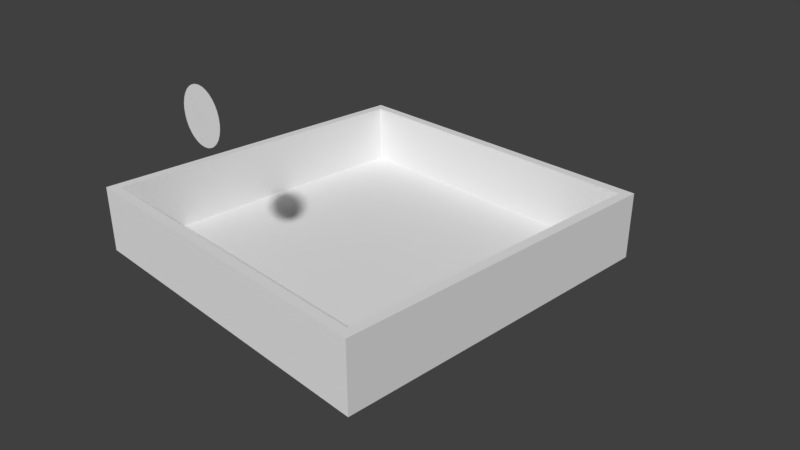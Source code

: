 # Source: water.blend  (saved by Blender 2.78.0; exported with 4.5.12 LTS)
import bpy
from mathutils import Matrix  # noqa: F401  (used for matrix-valued properties, if any)

bpy.ops.wm.read_factory_settings(use_empty=True)
scene = bpy.context.scene
scene.name = 'Scene'

# ---- collections
col_collection_1 = bpy.data.collections.new('Collection 1'); scene.collection.children.link(col_collection_1)

# ---- materials (node trees are filled in below, after node groups)
mat_material = bpy.data.materials.new('Material')
mat_material.alpha_threshold = 0.0
mat_material.roughness = 0.5
mat_material.line_color = (0.0, 0.0, 0.0, 1.0)

# ---- material node trees

# ---- world
world_world = bpy.data.worlds.new('World'); scene.world = world_world
world_world.color = (0.05088, 0.05088, 0.05088)
world_world.use_sun_shadow = False
world_world.sun_shadow_jitter_overblur = 0.0
world_world.cycles.sampling_method = 'MANUAL'

# ---- cameras
cam_camera = bpy.data.cameras.new('Camera')
cam_camera.clip_end = 100.0
cam_camera.lens = 35.0
cam_camera.sensor_width = 32.0
cam_camera.sensor_height = 18.0
cam_camera.ortho_scale = 7.314
cam_camera.dof.focus_distance = 0.0

# ---- meshes
me_circle_001 = bpy.data.meshes.new('Circle.001')
me_circle_001.from_pydata([(0.0, 0.0, 0.0), (0.0, 1.0, 0.0), (-0.1951, 0.9808, 0.0), (-0.3827, 0.9239, 0.0), (-0.5556, 0.8315, 0.0), (-0.7071, 0.7071, 0.0), (-0.8315, 0.5556, 0.0), (-0.9239, 0.3827, 0.0), (-0.9808, 0.1951, 0.0), (-1.0, 7.55e-08, 0.0), (-0.9808, -0.1951, 0.0), (-0.9239, -0.3827, 0.0), (-0.8315, -0.5556, 0.0), (-0.7071, -0.7071, 0.0), (-0.5556, -0.8315, 0.0), (-0.3827, -0.9239, 0.0), (-0.1951, -0.9808, 0.0), (3.258e-07, -1.0, 0.0), (0.1951, -0.9808, 0.0), (0.3827, -0.9239, 0.0), (0.5556, -0.8315, 0.0), (0.7071, -0.7071, 0.0), (0.8315, -0.5556, 0.0), (0.9239, -0.3827, 0.0), (0.9808, -0.1951, 0.0), (1.0, 9.656e-07, 0.0), (0.9808, 0.1951, 0.0), (0.9239, 0.3827, 0.0), (0.8315, 0.5556, 0.0), (0.7071, 0.7071, 0.0), (0.5556, 0.8315, 0.0), (0.3827, 0.9239, 0.0), (0.1951, 0.9808, 0.0)], [], [(0, 1, 2), (0, 2, 3), (0, 3, 4), (0, 4, 5), (0, 5, 6), (0, 6, 7), (0, 7, 8), (0, 8, 9), (0, 9, 10), (0, 10, 11), (0, 11, 12), (0, 12, 13), (0, 13, 14), (0, 14, 15), (0, 15, 16), (0, 16, 17), (0, 17, 18), (0, 18, 19), (0, 19, 20), (0, 20, 21), (0, 21, 22), (0, 22, 23), (0, 23, 24), (0, 24, 25), (0, 25, 26), (0, 26, 27), (0, 27, 28), (0, 28, 29), (0, 29, 30), (0, 30, 31), (0, 31, 32), (0, 32, 1)])
me_circle_001.use_remesh_preserve_volume = False
me_circle_001.use_remesh_preserve_attributes = False
me_circle_001.use_mirror_vertex_groups = False
me_circle_001.update()
me_cube_001 = bpy.data.meshes.new('Cube.001')
me_cube_001.from_pydata([(1.0, 1.0, 0.007107), (1.0, -1.0, 0.007107), (-1.0, -1.0, 0.007107), (-1.0, 1.0, 0.007107), (1.0, 1.0, 2.007), (1.0, -1.0, 2.007), (-1.0, -1.0, 2.007), (-1.0, 1.0, 2.007), (0.9434, 0.9434, 2.007), (0.9434, -0.9434, 2.007), (-0.9434, 0.9434, 2.007), (-0.9434, -0.9434, 2.007), (0.9434, 0.9434, 0.186), (0.9434, -0.9434, 0.186), (-0.9434, 0.9434, 0.186), (-0.9434, -0.9434, 0.186)], [], [(0, 1, 2, 3), (7, 6, 11, 10), (0, 4, 5, 1), (1, 5, 6, 2), (2, 6, 7, 3), (4, 0, 3, 7), (10, 11, 15, 14), (4, 7, 10, 8), (6, 5, 9, 11), (5, 4, 8, 9), (12, 14, 15, 13), (8, 10, 14, 12), (11, 9, 13, 15), (9, 8, 12, 13)])
me_cube_001.materials.append(mat_material)
me_cube_001.use_remesh_preserve_volume = False
me_cube_001.use_remesh_preserve_attributes = False
me_cube_001.use_mirror_vertex_groups = False
me_cube_001.update()
me_cube = bpy.data.meshes.new('Cube')
me_cube.from_pydata([(1.0, 1.0, 0.007107), (1.0, -1.0, 0.007107), (-1.0, -1.0, 0.007107), (-1.0, 1.0, 0.007107), (1.0, 1.0, 2.007), (1.0, -1.0, 2.007), (-1.0, -1.0, 2.007), (-1.0, 1.0, 2.007)], [], [(0, 1, 2, 3), (4, 7, 6, 5), (0, 4, 5, 1), (1, 5, 6, 2), (2, 6, 7, 3), (4, 0, 3, 7)])
me_cube.materials.append(mat_material)
me_cube.use_remesh_preserve_volume = False
me_cube.use_remesh_preserve_attributes = False
me_cube.use_mirror_vertex_groups = False
me_cube.update()

# ---- objects
ob_circle = bpy.data.objects.new('Circle', me_circle_001)
ob_cube_001 = bpy.data.objects.new('Cube.001', me_cube_001)
ob_cube = bpy.data.objects.new('Cube', me_cube)
ob_camera = bpy.data.objects.new('Camera', cam_camera)

# ---- transforms, parenting, visibility, modifiers, constraints
ob_circle.location = (0.0, -2.207, 2.391)
ob_circle.rotation_euler = (1.571, -0.0, 0.0)
ob_circle.scale = (0.3318, 0.3318, 0.3318)
ob_circle.lineart.crease_threshold = 0.0
_m = ob_circle.modifiers.new('Fluid', 'FLUID')
_m.fluid_type = 'FLOW'
ob_cube_001.location = (0.0, 0.0, 0.0)
ob_cube_001.scale = (2.318, 2.318, 0.4455)
ob_cube_001.lock_rotations_4d = False
ob_cube_001.empty_display_type = 'ARROWS'
ob_cube_001.lineart.crease_threshold = 0.0
_m = ob_cube_001.modifiers.new('Fluid', 'FLUID')
_m.fluid_type = 'EFFECTOR'
ob_cube.location = (0.0, 0.0, 0.0)
ob_cube.scale = (2.512, 2.512, 1.697)
ob_cube.lock_rotations_4d = False
ob_cube.empty_display_type = 'ARROWS'
ob_cube.display_type = 'SOLID'
ob_cube.lineart.crease_threshold = 0.0
_m = ob_cube.modifiers.new('Fluid', 'FLUID')
_m.fluid_type = 'DOMAIN'
ob_camera.location = (7.481, -6.508, 5.344)
ob_camera.rotation_euler = (1.109, 0.0, 0.8149)
ob_camera.lock_rotations_4d = False
ob_camera.empty_display_type = 'ARROWS'
ob_camera.color = (0.0, 0.0, 0.0, 0.0)
ob_camera.display_type = 'WIRE'
ob_camera.lineart.crease_threshold = 0.0

# ---- collection membership
col_collection_1.objects.link(ob_circle)
col_collection_1.objects.link(ob_cube_001)
col_collection_1.objects.link(ob_cube)
col_collection_1.objects.link(ob_camera)

# ---- scene / render settings (as saved in the file)
scene.camera = ob_camera
scene.frame_start = 1; scene.frame_end = 120; scene.frame_set(1)
scene.render.engine = 'CYCLES'
scene.render.resolution_percentage = 50
scene.render.fps = 30
scene.render.dither_intensity = 0.0
scene.cycles.use_denoising = False
scene.cycles.samples = 128
scene.cycles.sampling_pattern = 'TABULATED_SOBOL'
scene.cycles.light_sampling_threshold = 0.0
scene.cycles.use_adaptive_sampling = False
scene.cycles.use_light_tree = False
scene.cycles.blur_glossy = 0.0
scene.cycles.sample_clamp_indirect = 0.0
scene.view_settings.view_transform = 'Standard'
bpy.context.view_layer.update()

# ---- added for rendering (the .blend has no usable light): sun
light_auto_sun = bpy.data.lights.new('AutoSun', 'SUN')
light_auto_sun.energy = 3.0
light_auto_sun.angle = 0.0523599
ob_auto_sun = bpy.data.objects.new('AutoSun', light_auto_sun)
scene.collection.objects.link(ob_auto_sun)
ob_auto_sun.rotation_euler = (0.872665, 0.174533, 0.523599)
bpy.context.view_layer.update()
